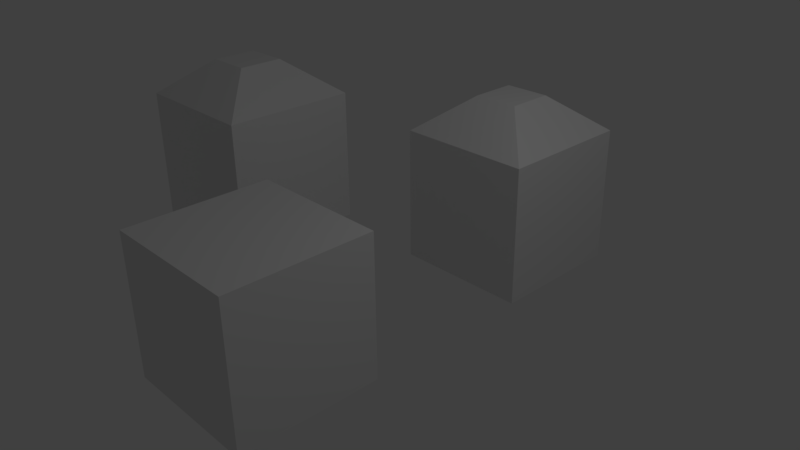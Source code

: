 # Source: untitled.blend  (saved by Blender 2.77.0; exported with 4.5.12 LTS)
import bpy
from mathutils import Matrix  # noqa: F401  (used for matrix-valued properties, if any)

bpy.ops.wm.read_factory_settings(use_empty=True)
scene = bpy.context.scene
scene.name = 'Scene'

# ---- collections
col_collection_1 = bpy.data.collections.new('Collection 1'); scene.collection.children.link(col_collection_1)

# ---- materials (node trees are filled in below, after node groups)
mat_material = bpy.data.materials.new('Material')
mat_material.alpha_threshold = 0.0
mat_material.use_transparent_shadow = False
mat_material.roughness = 0.5
mat_material.line_color = (0.0, 0.0, 0.0, 1.0)

# ---- material node trees

# ---- world
world_world = bpy.data.worlds.new('World'); scene.world = world_world
world_world.color = (0.05088, 0.05088, 0.05088)
world_world.use_sun_shadow = False
world_world.sun_shadow_jitter_overblur = 0.0
world_world.cycles.sampling_method = 'MANUAL'

# ---- cameras
cam_camera = bpy.data.cameras.new('Camera')
cam_camera.clip_end = 100.0
cam_camera.lens = 35.0
cam_camera.sensor_width = 32.0
cam_camera.sensor_height = 18.0
cam_camera.ortho_scale = 7.314
cam_camera.dof.focus_distance = 0.0
cam_camera.dof.aperture_fstop = 128.0

# ---- lights
light_lamp = bpy.data.lights.new('Lamp', 'POINT')
light_lamp.transmission_factor = 0.0
light_lamp.cutoff_distance = 30.0
light_lamp.energy = 100.0
light_lamp.shadow_buffer_clip_start = 1.001
light_lamp.shadow_soft_size = 0.1
light_lamp.shadow_maximum_resolution = 0.006
light_lamp.use_absolute_resolution = True

# ---- meshes
me_cube_002 = bpy.data.meshes.new('Cube.002')
me_cube_002.from_pydata([(-2.193, 1.437, -0.6742), (-2.193, -0.5626, -0.6742), (-4.193, -0.5626, -0.6742), (-4.193, 1.437, -0.6742), (-2.193, 1.437, 1.326), (-2.193, -0.5626, 1.326), (-4.193, -0.5626, 1.326), (-4.193, 1.437, 1.326), (-2.86, 0.7704, 1.844), (-2.86, 0.1043, 1.844), (-3.526, 0.7704, 1.844), (-3.526, 0.1043, 1.844)], [], [(0, 1, 2, 3), (7, 6, 11, 10), (0, 4, 5, 1), (1, 5, 6, 2), (2, 6, 7, 3), (4, 0, 3, 7), (8, 10, 11, 9), (4, 7, 10, 8), (6, 5, 9, 11), (5, 4, 8, 9)])
me_cube_002.materials.append(mat_material)
me_cube_002.use_remesh_preserve_volume = False
me_cube_002.use_remesh_preserve_attributes = False
me_cube_002.use_mirror_vertex_groups = False
me_cube_002.update()
me_cube_001 = bpy.data.meshes.new('Cube.001')
me_cube_001.from_pydata([(1.0, 3.619, -1.0), (1.0, 1.619, -1.0), (-1.0, 1.619, -1.0), (-1.0, 3.619, -1.0), (1.0, 3.619, 1.0), (1.0, 1.619, 1.0), (-1.0, 1.619, 1.0), (-1.0, 3.619, 1.0), (0.3331, 2.952, 1.518), (0.3331, 2.286, 1.518), (-0.3331, 2.952, 1.518), (-0.3331, 2.286, 1.518)], [], [(0, 1, 2, 3), (7, 6, 11, 10), (0, 4, 5, 1), (1, 5, 6, 2), (2, 6, 7, 3), (4, 0, 3, 7), (8, 10, 11, 9), (4, 7, 10, 8), (6, 5, 9, 11), (5, 4, 8, 9)])
me_cube_001.materials.append(mat_material)
me_cube_001.use_remesh_preserve_volume = False
me_cube_001.use_remesh_preserve_attributes = False
me_cube_001.use_mirror_vertex_groups = False
me_cube_001.update()
me_cube = bpy.data.meshes.new('Cube')
me_cube.from_pydata([(1.0, -0.8597, -1.0), (1.0, -2.86, -1.0), (-1.0, -2.86, -1.0), (-1.0, -0.8597, -1.0), (1.0, -0.8597, 1.0), (1.0, -2.86, 1.0), (-1.0, -2.86, 1.0), (-1.0, -0.8597, 1.0)], [], [(0, 1, 2, 3), (4, 7, 6, 5), (0, 4, 5, 1), (1, 5, 6, 2), (2, 6, 7, 3), (4, 0, 3, 7)])
me_cube.materials.append(mat_material)
me_cube.use_remesh_preserve_volume = False
me_cube.use_remesh_preserve_attributes = False
me_cube.use_mirror_vertex_groups = False
me_cube.update()

# ---- objects
ob_cube_002 = bpy.data.objects.new('Cube.002', me_cube_002)
ob_cube_001 = bpy.data.objects.new('Cube.001', me_cube_001)
ob_cube = bpy.data.objects.new('Cube', me_cube)
ob_lamp = bpy.data.objects.new('Lamp', light_lamp)
ob_camera = bpy.data.objects.new('Camera', cam_camera)

# ---- transforms, parenting, visibility, modifiers, constraints
ob_cube_002.location = (0.0, 0.0, 0.0)
ob_cube_002.lock_rotations_4d = False
ob_cube_002.empty_display_type = 'ARROWS'
ob_cube_002.lineart.crease_threshold = 0.0
ob_cube_001.location = (0.0, 0.0, 0.0)
ob_cube_001.lock_rotations_4d = False
ob_cube_001.empty_display_type = 'ARROWS'
ob_cube_001.lineart.crease_threshold = 0.0
ob_cube.location = (0.0, 0.0, 0.0)
ob_cube.lock_rotations_4d = False
ob_cube.empty_display_type = 'ARROWS'
ob_cube.lineart.crease_threshold = 0.0
ob_lamp.location = (4.076, 1.005, 5.904)
ob_lamp.rotation_euler = (0.6503, 0.05522, 1.866)
ob_lamp.lock_rotations_4d = False
ob_lamp.empty_display_type = 'ARROWS'
ob_lamp.color = (0.0, 0.0, 0.0, 0.0)
ob_lamp.lineart.crease_threshold = 0.0
ob_camera.location = (7.481, -6.508, 5.344)
ob_camera.rotation_euler = (1.109, 0.01082, 0.8149)
ob_camera.lock_rotations_4d = False
ob_camera.empty_display_type = 'ARROWS'
ob_camera.color = (0.0, 0.0, 0.0, 0.0)
ob_camera.display_type = 'WIRE'
ob_camera.lineart.crease_threshold = 0.0

# ---- collection membership
col_collection_1.objects.link(ob_cube_002)
col_collection_1.objects.link(ob_cube_001)
col_collection_1.objects.link(ob_cube)
col_collection_1.objects.link(ob_lamp)
col_collection_1.objects.link(ob_camera)

# ---- scene / render settings (as saved in the file)
scene.camera = ob_camera
scene.frame_start = 1; scene.frame_end = 250; scene.frame_set(1)
scene.render.engine = 'BLENDER_EEVEE_NEXT'
scene.render.resolution_percentage = 50
scene.render.dither_intensity = 0.0
scene.cycles.use_denoising = False
scene.cycles.samples = 128
scene.cycles.sampling_pattern = 'TABULATED_SOBOL'
scene.cycles.light_sampling_threshold = 0.0
scene.cycles.use_adaptive_sampling = False
scene.cycles.use_light_tree = False
scene.cycles.blur_glossy = 0.0
scene.cycles.sample_clamp_indirect = 0.0
scene.view_settings.view_transform = 'Standard'
bpy.context.view_layer.update()
